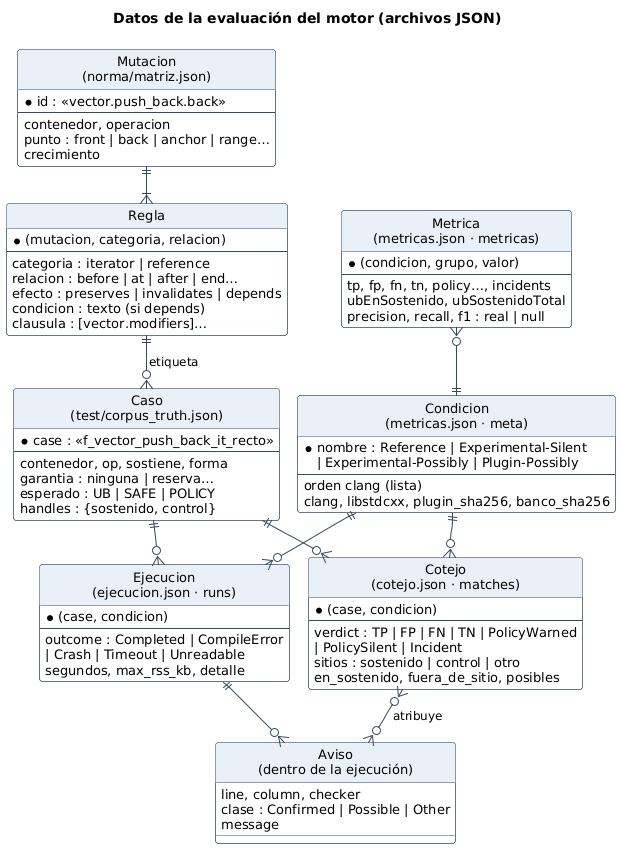

The diagram above was rendered by PlantUML. Its source (embedded in the PNG):
@startuml
!include _estilo.iuml
hide circle
skinparam linetype ortho
title Datos de la evaluación del motor (archivos JSON)

entity "Mutacion\n(norma/matriz.json)" as mut {
  * id : «vector.push_back.back»
  --
  contenedor, operacion
  punto : front | back | anchor | range…
  crecimiento
}
entity "Regla" as regla {
  * (mutacion, categoria, relacion)
  --
  categoria : iterator | reference
  relacion : before | at | after | end…
  efecto : preserves | invalidates | depends
  condicion : texto (si depends)
  clausula : [vector.modifiers]…
}
entity "Caso\n(test/corpus_truth.json)" as caso {
  * case : «f_vector_push_back_it_recto»
  --
  contenedor, op, sostiene, forma
  garantia : ninguna | reserva…
  esperado : UB | SAFE | POLICY
  handles : {sostenido, control}
}
entity "Condicion\n(metricas.json · meta)" as conf {
  * nombre : Reference | Experimental-Silent
    | Experimental-Possibly | Plugin-Possibly
  --
  orden clang (lista)
  clang, libstdcxx, plugin_sha256, banco_sha256
}
entity "Ejecucion\n(ejecucion.json · runs)" as eje {
  * (case, condicion)
  --
  outcome : Completed | CompileError
    | Crash | Timeout | Unreadable
  segundos, max_rss_kb, detalle
}
entity "Aviso\n(dentro de la ejecución)" as diag {
  line, column, checker
  clase : Confirmed | Possible | Other
  message
}
entity "Cotejo\n(cotejo.json · matches)" as cot {
  * (case, condicion)
  --
  verdict : TP | FP | FN | TN | PolicyWarned
    | PolicySilent | Incident
  sitios : sostenido | control | otro
  en_sostenido, fuera_de_sitio, posibles
}
entity "Metrica\n(metricas.json · metricas)" as met {
  * (condicion, grupo, valor)
  --
  tp, fp, fn, tn, policy…, incidents
  ubEnSostenido, ubSostenidoTotal
  precision, recall, f1 : real | null
}

mut ||--|{ regla
regla ||--o{ caso : etiqueta
caso ||--o{ eje
conf ||--o{ eje
eje ||--o{ diag
caso ||--o{ cot
conf ||--o{ cot
cot }o--o{ diag : atribuye
met }o--|| conf
@enduml